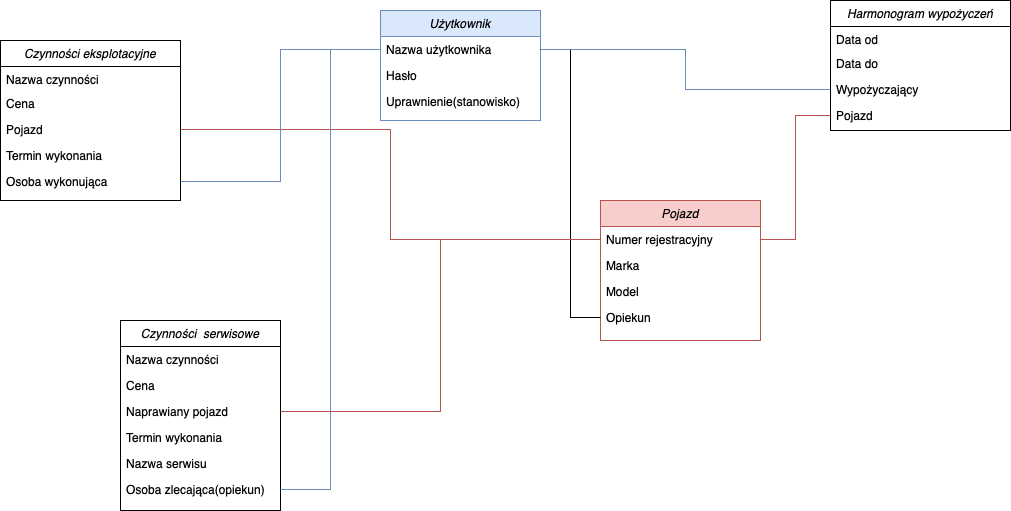

The diagram above was exported from draw.io. Its source (the exported page's mxGraphModel, read from the mxfile embedded in the PNG):
<mxGraphModel dx="1826" dy="53" grid="1" gridSize="10" guides="1" tooltips="1" connect="1" arrows="1" fold="1" page="0" pageScale="1" pageWidth="827" pageHeight="1169" math="0" shadow="0">
  <root>
    <mxCell id="WIyWlLk6GJQsqaUBKTNV-0" />
    <mxCell id="WIyWlLk6GJQsqaUBKTNV-1" parent="WIyWlLk6GJQsqaUBKTNV-0" />
    <mxCell id="G4o9LPEZ5Pel-2Z5PbIs-0" value="Użytkownik" style="swimlane;fontStyle=2;align=center;verticalAlign=top;childLayout=stackLayout;horizontal=1;startSize=26;horizontalStack=0;resizeParent=1;resizeLast=0;collapsible=1;marginBottom=0;rounded=0;shadow=0;strokeWidth=1;fillColor=#dae8fc;strokeColor=#6c8ebf;" parent="WIyWlLk6GJQsqaUBKTNV-1" vertex="1">
      <mxGeometry x="20" y="850" width="160" height="110" as="geometry">
        <mxRectangle x="230" y="140" width="160" height="26" as="alternateBounds" />
      </mxGeometry>
    </mxCell>
    <mxCell id="G4o9LPEZ5Pel-2Z5PbIs-1" value="Nazwa użytkownika" style="text;align=left;verticalAlign=top;spacingLeft=4;spacingRight=4;overflow=hidden;rotatable=0;points=[[0,0.5],[1,0.5]];portConstraint=eastwest;" parent="G4o9LPEZ5Pel-2Z5PbIs-0" vertex="1">
      <mxGeometry y="26" width="160" height="26" as="geometry" />
    </mxCell>
    <mxCell id="G4o9LPEZ5Pel-2Z5PbIs-2" value="Hasło" style="text;align=left;verticalAlign=top;spacingLeft=4;spacingRight=4;overflow=hidden;rotatable=0;points=[[0,0.5],[1,0.5]];portConstraint=eastwest;rounded=0;shadow=0;html=0;" parent="G4o9LPEZ5Pel-2Z5PbIs-0" vertex="1">
      <mxGeometry y="52" width="160" height="26" as="geometry" />
    </mxCell>
    <mxCell id="G4o9LPEZ5Pel-2Z5PbIs-3" value="Uprawnienie(stanowisko)" style="text;align=left;verticalAlign=top;spacingLeft=4;spacingRight=4;overflow=hidden;rotatable=0;points=[[0,0.5],[1,0.5]];portConstraint=eastwest;rounded=0;shadow=0;html=0;" parent="G4o9LPEZ5Pel-2Z5PbIs-0" vertex="1">
      <mxGeometry y="78" width="160" height="24" as="geometry" />
    </mxCell>
    <mxCell id="G4o9LPEZ5Pel-2Z5PbIs-12" value="Pojazd" style="swimlane;fontStyle=2;align=center;verticalAlign=top;childLayout=stackLayout;horizontal=1;startSize=26;horizontalStack=0;resizeParent=1;resizeLast=0;collapsible=1;marginBottom=0;rounded=0;shadow=0;strokeWidth=1;fillColor=#f8cecc;strokeColor=#b85450;" parent="WIyWlLk6GJQsqaUBKTNV-1" vertex="1">
      <mxGeometry x="240" y="1040" width="160" height="140" as="geometry">
        <mxRectangle x="230" y="140" width="160" height="26" as="alternateBounds" />
      </mxGeometry>
    </mxCell>
    <mxCell id="G4o9LPEZ5Pel-2Z5PbIs-13" value="Numer rejestracyjny" style="text;align=left;verticalAlign=top;spacingLeft=4;spacingRight=4;overflow=hidden;rotatable=0;points=[[0,0.5],[1,0.5]];portConstraint=eastwest;" parent="G4o9LPEZ5Pel-2Z5PbIs-12" vertex="1">
      <mxGeometry y="26" width="160" height="26" as="geometry" />
    </mxCell>
    <mxCell id="G4o9LPEZ5Pel-2Z5PbIs-14" value="Marka" style="text;align=left;verticalAlign=top;spacingLeft=4;spacingRight=4;overflow=hidden;rotatable=0;points=[[0,0.5],[1,0.5]];portConstraint=eastwest;rounded=0;shadow=0;html=0;" parent="G4o9LPEZ5Pel-2Z5PbIs-12" vertex="1">
      <mxGeometry y="52" width="160" height="26" as="geometry" />
    </mxCell>
    <mxCell id="G4o9LPEZ5Pel-2Z5PbIs-15" value="Model" style="text;align=left;verticalAlign=top;spacingLeft=4;spacingRight=4;overflow=hidden;rotatable=0;points=[[0,0.5],[1,0.5]];portConstraint=eastwest;rounded=0;shadow=0;html=0;" parent="G4o9LPEZ5Pel-2Z5PbIs-12" vertex="1">
      <mxGeometry y="78" width="160" height="26" as="geometry" />
    </mxCell>
    <mxCell id="G4o9LPEZ5Pel-2Z5PbIs-32" value="Opiekun" style="text;align=left;verticalAlign=top;spacingLeft=4;spacingRight=4;overflow=hidden;rotatable=0;points=[[0,0.5],[1,0.5]];portConstraint=eastwest;rounded=0;shadow=0;html=0;" parent="G4o9LPEZ5Pel-2Z5PbIs-12" vertex="1">
      <mxGeometry y="104" width="160" height="26" as="geometry" />
    </mxCell>
    <mxCell id="G4o9LPEZ5Pel-2Z5PbIs-18" value="Harmonogram wypożyczeń" style="swimlane;fontStyle=2;align=center;verticalAlign=top;childLayout=stackLayout;horizontal=1;startSize=26;horizontalStack=0;resizeParent=1;resizeLast=0;collapsible=1;marginBottom=0;rounded=0;shadow=0;strokeWidth=1;" parent="WIyWlLk6GJQsqaUBKTNV-1" vertex="1">
      <mxGeometry x="470" y="840" width="180" height="130" as="geometry">
        <mxRectangle x="230" y="140" width="160" height="26" as="alternateBounds" />
      </mxGeometry>
    </mxCell>
    <mxCell id="G4o9LPEZ5Pel-2Z5PbIs-19" value="Data od" style="text;align=left;verticalAlign=top;spacingLeft=4;spacingRight=4;overflow=hidden;rotatable=0;points=[[0,0.5],[1,0.5]];portConstraint=eastwest;" parent="G4o9LPEZ5Pel-2Z5PbIs-18" vertex="1">
      <mxGeometry y="26" width="180" height="24" as="geometry" />
    </mxCell>
    <mxCell id="G4o9LPEZ5Pel-2Z5PbIs-20" value="Data do" style="text;align=left;verticalAlign=top;spacingLeft=4;spacingRight=4;overflow=hidden;rotatable=0;points=[[0,0.5],[1,0.5]];portConstraint=eastwest;rounded=0;shadow=0;html=0;" parent="G4o9LPEZ5Pel-2Z5PbIs-18" vertex="1">
      <mxGeometry y="50" width="180" height="26" as="geometry" />
    </mxCell>
    <mxCell id="G4o9LPEZ5Pel-2Z5PbIs-21" value="Wypożyczający" style="text;align=left;verticalAlign=top;spacingLeft=4;spacingRight=4;overflow=hidden;rotatable=0;points=[[0,0.5],[1,0.5]];portConstraint=eastwest;rounded=0;shadow=0;html=0;" parent="G4o9LPEZ5Pel-2Z5PbIs-18" vertex="1">
      <mxGeometry y="76" width="180" height="26" as="geometry" />
    </mxCell>
    <mxCell id="G4o9LPEZ5Pel-2Z5PbIs-25" value="Pojazd" style="text;align=left;verticalAlign=top;spacingLeft=4;spacingRight=4;overflow=hidden;rotatable=0;points=[[0,0.5],[1,0.5]];portConstraint=eastwest;rounded=0;shadow=0;html=0;" parent="G4o9LPEZ5Pel-2Z5PbIs-18" vertex="1">
      <mxGeometry y="102" width="180" height="26" as="geometry" />
    </mxCell>
    <mxCell id="G4o9LPEZ5Pel-2Z5PbIs-26" value="Czynności eksplotacyjne" style="swimlane;fontStyle=2;align=center;verticalAlign=top;childLayout=stackLayout;horizontal=1;startSize=26;horizontalStack=0;resizeParent=1;resizeLast=0;collapsible=1;marginBottom=0;rounded=0;shadow=0;strokeWidth=1;" parent="WIyWlLk6GJQsqaUBKTNV-1" vertex="1">
      <mxGeometry x="-360" y="880" width="180" height="160" as="geometry">
        <mxRectangle x="230" y="140" width="160" height="26" as="alternateBounds" />
      </mxGeometry>
    </mxCell>
    <mxCell id="G4o9LPEZ5Pel-2Z5PbIs-27" value="Nazwa czynności" style="text;align=left;verticalAlign=top;spacingLeft=4;spacingRight=4;overflow=hidden;rotatable=0;points=[[0,0.5],[1,0.5]];portConstraint=eastwest;" parent="G4o9LPEZ5Pel-2Z5PbIs-26" vertex="1">
      <mxGeometry y="26" width="180" height="24" as="geometry" />
    </mxCell>
    <mxCell id="G4o9LPEZ5Pel-2Z5PbIs-28" value="Cena" style="text;align=left;verticalAlign=top;spacingLeft=4;spacingRight=4;overflow=hidden;rotatable=0;points=[[0,0.5],[1,0.5]];portConstraint=eastwest;rounded=0;shadow=0;html=0;" parent="G4o9LPEZ5Pel-2Z5PbIs-26" vertex="1">
      <mxGeometry y="50" width="180" height="26" as="geometry" />
    </mxCell>
    <mxCell id="G4o9LPEZ5Pel-2Z5PbIs-29" value="Pojazd" style="text;align=left;verticalAlign=top;spacingLeft=4;spacingRight=4;overflow=hidden;rotatable=0;points=[[0,0.5],[1,0.5]];portConstraint=eastwest;rounded=0;shadow=0;html=0;" parent="G4o9LPEZ5Pel-2Z5PbIs-26" vertex="1">
      <mxGeometry y="76" width="180" height="26" as="geometry" />
    </mxCell>
    <mxCell id="G4o9LPEZ5Pel-2Z5PbIs-33" value="Termin wykonania" style="text;align=left;verticalAlign=top;spacingLeft=4;spacingRight=4;overflow=hidden;rotatable=0;points=[[0,0.5],[1,0.5]];portConstraint=eastwest;rounded=0;shadow=0;html=0;" parent="G4o9LPEZ5Pel-2Z5PbIs-26" vertex="1">
      <mxGeometry y="102" width="180" height="26" as="geometry" />
    </mxCell>
    <mxCell id="G4o9LPEZ5Pel-2Z5PbIs-43" value="Osoba wykonująca" style="text;align=left;verticalAlign=top;spacingLeft=4;spacingRight=4;overflow=hidden;rotatable=0;points=[[0,0.5],[1,0.5]];portConstraint=eastwest;rounded=0;shadow=0;html=0;" parent="G4o9LPEZ5Pel-2Z5PbIs-26" vertex="1">
      <mxGeometry y="128" width="180" height="26" as="geometry" />
    </mxCell>
    <mxCell id="G4o9LPEZ5Pel-2Z5PbIs-34" value="Czynności  serwisowe" style="swimlane;fontStyle=2;align=center;verticalAlign=top;childLayout=stackLayout;horizontal=1;startSize=26;horizontalStack=0;resizeParent=1;resizeLast=0;collapsible=1;marginBottom=0;rounded=0;shadow=0;strokeWidth=1;" parent="WIyWlLk6GJQsqaUBKTNV-1" vertex="1">
      <mxGeometry x="-240" y="1160" width="160" height="190" as="geometry">
        <mxRectangle x="230" y="140" width="160" height="26" as="alternateBounds" />
      </mxGeometry>
    </mxCell>
    <mxCell id="G4o9LPEZ5Pel-2Z5PbIs-35" value="Nazwa czynności" style="text;align=left;verticalAlign=top;spacingLeft=4;spacingRight=4;overflow=hidden;rotatable=0;points=[[0,0.5],[1,0.5]];portConstraint=eastwest;" parent="G4o9LPEZ5Pel-2Z5PbIs-34" vertex="1">
      <mxGeometry y="26" width="160" height="26" as="geometry" />
    </mxCell>
    <mxCell id="G4o9LPEZ5Pel-2Z5PbIs-36" value="Cena" style="text;align=left;verticalAlign=top;spacingLeft=4;spacingRight=4;overflow=hidden;rotatable=0;points=[[0,0.5],[1,0.5]];portConstraint=eastwest;rounded=0;shadow=0;html=0;" parent="G4o9LPEZ5Pel-2Z5PbIs-34" vertex="1">
      <mxGeometry y="52" width="160" height="26" as="geometry" />
    </mxCell>
    <mxCell id="G4o9LPEZ5Pel-2Z5PbIs-40" value="Naprawiany pojazd" style="text;align=left;verticalAlign=top;spacingLeft=4;spacingRight=4;overflow=hidden;rotatable=0;points=[[0,0.5],[1,0.5]];portConstraint=eastwest;rounded=0;shadow=0;html=0;" parent="G4o9LPEZ5Pel-2Z5PbIs-34" vertex="1">
      <mxGeometry y="78" width="160" height="26" as="geometry" />
    </mxCell>
    <mxCell id="G4o9LPEZ5Pel-2Z5PbIs-41" value="Termin wykonania" style="text;align=left;verticalAlign=top;spacingLeft=4;spacingRight=4;overflow=hidden;rotatable=0;points=[[0,0.5],[1,0.5]];portConstraint=eastwest;rounded=0;shadow=0;html=0;" parent="G4o9LPEZ5Pel-2Z5PbIs-34" vertex="1">
      <mxGeometry y="104" width="160" height="26" as="geometry" />
    </mxCell>
    <mxCell id="G4o9LPEZ5Pel-2Z5PbIs-44" value="Nazwa serwisu" style="text;align=left;verticalAlign=top;spacingLeft=4;spacingRight=4;overflow=hidden;rotatable=0;points=[[0,0.5],[1,0.5]];portConstraint=eastwest;rounded=0;shadow=0;html=0;" parent="G4o9LPEZ5Pel-2Z5PbIs-34" vertex="1">
      <mxGeometry y="130" width="160" height="26" as="geometry" />
    </mxCell>
    <mxCell id="G4o9LPEZ5Pel-2Z5PbIs-50" value="Osoba zlecająca(opiekun)" style="text;align=left;verticalAlign=top;spacingLeft=4;spacingRight=4;overflow=hidden;rotatable=0;points=[[0,0.5],[1,0.5]];portConstraint=eastwest;rounded=0;shadow=0;html=0;" parent="G4o9LPEZ5Pel-2Z5PbIs-34" vertex="1">
      <mxGeometry y="156" width="160" height="26" as="geometry" />
    </mxCell>
    <mxCell id="G4o9LPEZ5Pel-2Z5PbIs-45" style="edgeStyle=orthogonalEdgeStyle;rounded=0;orthogonalLoop=1;jettySize=auto;html=1;exitX=0;exitY=0.5;exitDx=0;exitDy=0;endArrow=none;endFill=0;" parent="WIyWlLk6GJQsqaUBKTNV-1" source="G4o9LPEZ5Pel-2Z5PbIs-32" target="G4o9LPEZ5Pel-2Z5PbIs-1" edge="1">
      <mxGeometry relative="1" as="geometry" />
    </mxCell>
    <mxCell id="G4o9LPEZ5Pel-2Z5PbIs-46" style="edgeStyle=orthogonalEdgeStyle;rounded=0;orthogonalLoop=1;jettySize=auto;html=1;exitX=1;exitY=0.5;exitDx=0;exitDy=0;entryX=0;entryY=0.5;entryDx=0;entryDy=0;endArrow=none;endFill=0;fillColor=#f8cecc;strokeColor=#b85450;" parent="WIyWlLk6GJQsqaUBKTNV-1" source="G4o9LPEZ5Pel-2Z5PbIs-13" target="G4o9LPEZ5Pel-2Z5PbIs-25" edge="1">
      <mxGeometry relative="1" as="geometry" />
    </mxCell>
    <mxCell id="G4o9LPEZ5Pel-2Z5PbIs-47" style="edgeStyle=orthogonalEdgeStyle;rounded=0;orthogonalLoop=1;jettySize=auto;html=1;exitX=1;exitY=0.5;exitDx=0;exitDy=0;entryX=0;entryY=0.5;entryDx=0;entryDy=0;endArrow=none;endFill=0;fillColor=#dae8fc;strokeColor=#6c8ebf;" parent="WIyWlLk6GJQsqaUBKTNV-1" source="G4o9LPEZ5Pel-2Z5PbIs-1" target="G4o9LPEZ5Pel-2Z5PbIs-21" edge="1">
      <mxGeometry relative="1" as="geometry" />
    </mxCell>
    <mxCell id="G4o9LPEZ5Pel-2Z5PbIs-48" style="edgeStyle=orthogonalEdgeStyle;rounded=0;orthogonalLoop=1;jettySize=auto;html=1;exitX=1;exitY=0.5;exitDx=0;exitDy=0;entryX=0;entryY=0.5;entryDx=0;entryDy=0;endArrow=none;endFill=0;fillColor=#f8cecc;strokeColor=#b85450;" parent="WIyWlLk6GJQsqaUBKTNV-1" source="G4o9LPEZ5Pel-2Z5PbIs-29" target="G4o9LPEZ5Pel-2Z5PbIs-13" edge="1">
      <mxGeometry relative="1" as="geometry" />
    </mxCell>
    <mxCell id="G4o9LPEZ5Pel-2Z5PbIs-49" style="edgeStyle=orthogonalEdgeStyle;rounded=0;orthogonalLoop=1;jettySize=auto;html=1;exitX=1;exitY=0.5;exitDx=0;exitDy=0;entryX=0;entryY=0.5;entryDx=0;entryDy=0;endArrow=none;endFill=0;fillColor=#dae8fc;strokeColor=#6c8ebf;" parent="WIyWlLk6GJQsqaUBKTNV-1" source="G4o9LPEZ5Pel-2Z5PbIs-43" target="G4o9LPEZ5Pel-2Z5PbIs-1" edge="1">
      <mxGeometry relative="1" as="geometry" />
    </mxCell>
    <mxCell id="G4o9LPEZ5Pel-2Z5PbIs-52" style="edgeStyle=orthogonalEdgeStyle;rounded=0;orthogonalLoop=1;jettySize=auto;html=1;exitX=1;exitY=0.5;exitDx=0;exitDy=0;entryX=0;entryY=0.5;entryDx=0;entryDy=0;endArrow=none;endFill=0;fillColor=#dae8fc;strokeColor=#6c8ebf;" parent="WIyWlLk6GJQsqaUBKTNV-1" source="G4o9LPEZ5Pel-2Z5PbIs-50" target="G4o9LPEZ5Pel-2Z5PbIs-1" edge="1">
      <mxGeometry relative="1" as="geometry" />
    </mxCell>
    <mxCell id="G4o9LPEZ5Pel-2Z5PbIs-53" style="edgeStyle=orthogonalEdgeStyle;rounded=0;orthogonalLoop=1;jettySize=auto;html=1;exitX=1;exitY=0.5;exitDx=0;exitDy=0;entryX=0;entryY=0.5;entryDx=0;entryDy=0;endArrow=none;endFill=0;fillColor=#f8cecc;strokeColor=#b85450;" parent="WIyWlLk6GJQsqaUBKTNV-1" source="G4o9LPEZ5Pel-2Z5PbIs-40" target="G4o9LPEZ5Pel-2Z5PbIs-13" edge="1">
      <mxGeometry relative="1" as="geometry" />
    </mxCell>
  </root>
</mxGraphModel>